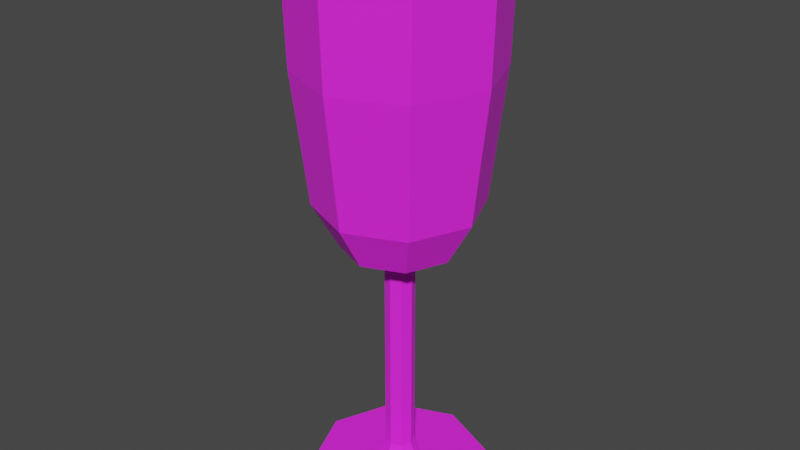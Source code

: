 # Source: wineglass.blend  (saved by Blender 3.1.7; exported with 4.5.12 LTS)
import bpy
from mathutils import Matrix  # noqa: F401  (used for matrix-valued properties, if any)

bpy.ops.wm.read_factory_settings(use_empty=True)
scene = bpy.context.scene
scene.name = 'Scene'

# ---- images (referenced by path relative to the original .blend; pixels are not part of the script)
import os
ASSET_DIR = os.environ.get("B2B_ASSET_DIR", "")  # directory of the original .blend (textures are referenced by path, not embedded)
HERE = os.path.dirname(os.path.abspath(__file__))  # packed textures are extracted next to this script under _unpacked/

def load_image(name, relpath, width, height, colorspace="sRGB"):
    """Load a texture the original file referenced (path relative to the .blend, or extracted next to this script)."""
    p = next((c for c in (os.path.join(HERE, relpath), os.path.join(ASSET_DIR, relpath)) if relpath and os.path.exists(c)), "")
    if p:
        img = bpy.data.images.load(p, check_existing=True)
        img.name = name
    else:  # same state as the original file: an image datablock whose file is absent (Cycles renders it pink)
        img = bpy.data.images.new(name, width, height)
        img.source = "FILE"
        img.filepath = "//" + (relpath or name)
    img.colorspace_settings.name = colorspace
    return img
img_base_color_texture_016 = load_image('base_color_texture.016', 'InteriorTexture_01.png', 1024, 1024, 'sRGB')

# ---- materials (node trees are filled in below, after node groups)
mat_interiorpack_15 = bpy.data.materials.new('InteriorPack_15')
mat_interiorpack_15.use_transparent_shadow = False
mat_interiorpack_15.diffuse_color = (1.0, 1.0, 1.0, 1.0)
mat_interiorpack_15.roughness = 0.8586
mat_interiorpack_15.specular_intensity = 1.0

# ---- material node trees
mat_interiorpack_15.use_nodes = True; mat_interiorpack_15.node_tree.nodes.clear()
_N = mat_interiorpack_15.node_tree.nodes; _L = mat_interiorpack_15.node_tree.links
n0 = _N.new('ShaderNodeBsdfPrincipled'); n0.name = 'Principled BSDF'; n0.location = (10, 300)
n0.distribution = 'GGX'
n0.subsurface_method = 'RANDOM_WALK_SKIN'
n0.inputs[2].default_value = 0.8586
n0.inputs[3].default_value = 1.45
n0.inputs[13].default_value = 1.0
n0.inputs[27].default_value = (0.0, 0.0, 0.0, 1.0)
n0.inputs[28].default_value = 1.0
n1 = _N.new('ShaderNodeOutputMaterial'); n1.name = 'Material Output'; n1.location = (300, 300)
n2 = _N.new('ShaderNodeNormalMap'); n2.name = 'Normal Map'; n2.location = (-300, -300)
n2.label = 'Normal/Map'
n3 = _N.new('ShaderNodeTexImage'); n3.name = 'Image Texture'; n3.location = (-300, 600)
n3.image = img_base_color_texture_016
_L.new(n0.outputs[0], n1.inputs[0])
_L.new(n2.outputs[0], n0.inputs[5])
_L.new(n3.outputs[0], n0.inputs[0])
n1.is_active_output = True

# ---- world
world_world = bpy.data.worlds.new('World'); scene.world = world_world
world_world.use_nodes = True; world_world.node_tree.nodes.clear()
_N = world_world.node_tree.nodes; _L = world_world.node_tree.links
n0 = _N.new('ShaderNodeOutputWorld'); n0.name = 'World Output'; n0.location = (300, 300)
n1 = _N.new('ShaderNodeBackground'); n1.name = 'Background'; n1.location = (10, 300)
n1.inputs[0].default_value = (0.05088, 0.05088, 0.05088, 1.0)
_L.new(n1.outputs[0], n0.inputs[0])
n0.is_active_output = True
world_world.color = (0.05088, 0.05088, 0.05088)
world_world.use_sun_shadow = False
world_world.sun_shadow_jitter_overblur = 0.0

# ---- meshes
me_mesh_574 = bpy.data.meshes.new('Mesh.574')
me_mesh_574.from_pydata([(0.0, 4.848e-07, -2.976), (4.798e-08, 0.494, -0.7719), (2.104, 3.428e-07, -2.104), (0.5458, 0.494, -0.5458), (2.976, -2.119e-14, 1.301e-07), (0.7719, 0.494, 2.19e-07), (2.104, -3.428e-07, 2.104), (0.5458, 0.494, 0.5458), (-2.601e-07, -4.848e-07, 2.976), (-4.655e-08, 0.494, 0.7719), (-2.104, -3.428e-07, 2.104), (-0.5458, 0.494, 0.5458), (-2.976, 5.781e-15, -3.548e-08), (-0.7719, 0.494, 1.843e-08), (-2.104, 3.428e-07, -2.104), (-0.5458, 0.494, -0.5458), (2.104, 0.494, -2.104), (0.0, 0.494, -2.976), (2.976, 0.494, 2.106e-07), (2.104, 0.494, 2.104), (-2.601e-07, 0.494, 2.976), (-2.104, 0.494, 2.104), (-2.976, 0.494, 4.5e-08), (-2.104, 0.494, -2.104), (0.3411, 7.975, -0.3411), (0.0, 7.975, -0.4824), (0.4824, 7.975, 1.389e-06), (0.3411, 7.975, 0.3411), (-5.907e-08, 7.975, 0.4824), (-0.3411, 7.975, 0.3411), (-0.4824, 7.975, 1.264e-06), (-0.3411, 7.975, -0.3411), (1.311, 8.697, -1.311), (2.164e-07, 8.697, -1.854), (1.854, 8.697, 1.747e-06), (1.311, 8.697, 1.311), (-1.056e-08, 8.697, 1.854), (-1.311, 8.697, 1.311), (-1.854, 8.697, 1.266e-06), (-1.311, 8.697, -1.311), (2.062, 18.71, -2.062), (4.707e-07, 18.71, -2.917), (2.917, 18.71, 3.56e-06), (2.062, 18.71, 2.062), (-1.384e-07, 18.71, 2.917), (-2.062, 18.71, 2.062), (-2.917, 18.71, 2.922e-06), (-2.062, 18.71, -2.062), (-1.907, 10.16, 1.907), (-2.697, 10.16, 1.453e-06), (1.907, 10.16, 1.907), (1.682e-08, 10.16, 2.697), (1.907, 10.16, -1.907), (2.697, 10.16, 2.153e-06), (-1.907, 10.16, -1.907), (3.471e-07, 10.16, -2.697), (-2.257, 14.43, 2.257), (2.257, 14.43, 2.257), (2.257, 14.43, -2.257), (4.074e-07, 14.43, -3.192), (-3.192, 14.43, 2.104e-06), (1.653e-08, 14.43, 3.192), (3.192, 14.43, 2.934e-06), (-2.257, 14.43, -2.257), (-5.907e-08, 1.293, 0.4824), (-0.3411, 1.293, 0.3411), (0.4824, 1.293, 3.005e-07), (0.3411, 1.293, 0.3411), (0.0, 1.293, -0.4824), (0.3411, 1.293, -0.3411), (-0.3411, 1.293, -0.3411), (-0.4824, 1.293, 1.752e-07), (2.341, 18.71, -2.341), (4.198e-07, 18.71, -3.311), (3.311, 18.71, 3.643e-06), (2.341, 18.71, 2.341), (1.429e-08, 18.71, 3.311), (-2.341, 18.71, 2.341), (-3.311, 18.71, 2.782e-06), (-2.341, 18.71, -2.341), (1.23, 9.181, -1.23), (2.91e-07, 9.181, -1.739), (1.739, 9.181, 1.77e-06), (1.23, 9.181, 1.23), (-7.217e-08, 9.181, 1.739), (-1.23, 9.181, 1.23), (-1.739, 9.181, 1.39e-06), (-1.23, 9.181, -1.23), (2.722, 13.94, 2.74e-06), (1.925, 13.94, 1.925), (4.432e-07, 13.94, -2.722), (1.925, 13.94, -1.925), (-1.925, 13.94, -1.925), (-1.925, 13.94, 1.925), (-2.722, 13.94, 2.145e-06), (-1.252e-07, 13.94, 2.722)], [], [(0, 17, 16, 2), (2, 16, 18, 4), (4, 18, 19, 6), (6, 19, 20, 8), (8, 20, 21, 10), (10, 21, 22, 12), (65, 64, 28, 29), (12, 22, 23, 14), (14, 23, 17, 0), (0, 2, 4, 6, 8, 10, 12, 14), (1, 3, 16, 17), (3, 5, 18, 16), (5, 7, 19, 18), (7, 9, 20, 19), (9, 11, 21, 20), (11, 13, 22, 21), (13, 15, 23, 22), (15, 1, 17, 23), (31, 30, 38, 39), (67, 66, 26, 27), (69, 68, 25, 24), (68, 70, 31, 25), (71, 65, 29, 30), (64, 67, 27, 28), (66, 69, 24, 26), (70, 71, 30, 31), (60, 56, 77, 78), (29, 28, 36, 37), (27, 26, 34, 35), (24, 25, 33, 32), (25, 31, 39, 33), (30, 29, 37, 38), (28, 27, 35, 36), (26, 24, 32, 34), (89, 88, 82, 83), (61, 57, 75, 76), (62, 58, 72, 74), (63, 60, 78, 79), (56, 61, 76, 77), (57, 62, 74, 75), (58, 59, 73, 72), (59, 63, 79, 73), (33, 39, 54, 55), (32, 33, 55, 52), (35, 34, 53, 50), (37, 36, 51, 48), (39, 38, 49, 54), (34, 32, 52, 53), (36, 35, 50, 51), (38, 37, 48, 49), (55, 54, 63, 59), (52, 55, 59, 58), (50, 53, 62, 57), (48, 51, 61, 56), (54, 49, 60, 63), (53, 52, 58, 62), (51, 50, 57, 61), (49, 48, 56, 60), (15, 13, 71, 70), (5, 3, 69, 66), (9, 7, 67, 64), (13, 11, 65, 71), (1, 15, 70, 68), (3, 1, 68, 69), (7, 5, 66, 67), (11, 9, 64, 65), (41, 40, 72, 73), (40, 42, 74, 72), (42, 43, 75, 74), (43, 44, 76, 75), (44, 45, 77, 76), (45, 46, 78, 77), (46, 47, 79, 78), (47, 41, 73, 79), (80, 81, 87, 86, 85, 84, 83, 82), (91, 90, 81, 80), (90, 92, 87, 81), (94, 93, 85, 86), (95, 89, 83, 84), (88, 91, 80, 82), (92, 94, 86, 87), (93, 95, 84, 85), (45, 44, 95, 93), (47, 46, 94, 92), (42, 40, 91, 88), (44, 43, 89, 95), (46, 45, 93, 94), (41, 47, 92, 90), (40, 41, 90, 91), (43, 42, 88, 89)])
me_mesh_574.polygons.foreach_set('use_smooth', [True] * 90)
_k = set([(0, 2), (0, 14), (0, 17), (1, 3), (1, 15), (1, 68), (2, 4), (2, 16), (3, 5), (3, 69), (4, 6), (4, 18), (5, 7), (5, 66), (6, 8), (6, 19), (7, 9), (7, 67), (8, 10), (8, 20), (9, 11), (9, 64), (10, 12), (10, 21), (11, 13), (11, 65), (12, 14), (12, 22), (13, 15), (13, 71), (14, 23), (15, 70), (16, 17), (16, 18), (17, 23), (18, 19), (19, 20), (20, 21), (21, 22), (22, 23), (24, 25), (24, 26), (24, 32), (24, 69), (25, 31), (25, 33), (25, 68), (26, 27), (26, 34), (26, 66), (27, 28), (27, 35), (27, 67), (28, 29), (28, 36), (28, 64), (29, 30), (29, 37), (29, 65), (30, 31), (30, 38), (30, 71), (31, 39), (31, 70), (32, 33), (32, 34), (32, 52), (33, 39), (33, 55), (34, 35), (34, 53), (35, 36), (35, 50), (36, 37), (36, 51), (37, 38), (37, 48), (38, 39), (38, 49), (39, 54), (40, 41), (40, 42), (40, 91), (41, 47), (41, 90), (42, 43), (42, 88), (43, 44), (43, 89), (44, 45), (44, 95), (45, 46), (45, 93), (46, 47), (46, 94), (47, 92), (48, 49), (48, 51), (48, 56), (49, 54), (49, 60), (50, 51), (50, 53), (50, 57), (51, 61), (52, 53), (52, 55), (52, 58), (53, 62), (54, 55), (54, 63), (55, 59), (56, 60), (56, 61), (56, 77), (57, 61), (57, 62), (57, 75), (58, 59), (58, 62), (58, 72), (59, 63), (59, 73), (60, 63), (60, 78), (61, 76), (62, 74), (63, 79), (64, 65), (64, 67), (65, 71), (66, 67), (66, 69), (68, 69), (68, 70), (70, 71), (72, 73), (72, 74), (73, 79), (74, 75), (75, 76), (76, 77), (77, 78), (78, 79), (80, 81), (80, 82), (80, 91), (81, 87), (81, 90), (82, 83), (82, 88), (83, 84), (83, 89), (84, 85), (84, 95), (85, 86), (85, 93), (86, 87), (86, 94), (87, 92), (88, 89), (88, 91), (89, 95), (90, 91), (90, 92), (92, 94), (93, 94), (93, 95)])
me_mesh_574.attributes.new('sharp_edge', 'BOOLEAN', 'EDGE').data.foreach_set('value', [ (min(e.vertices), max(e.vertices)) in _k for e in me_mesh_574.edges])
_uv = me_mesh_574.uv_layers.new(name='UVMap')
_uv.uv.foreach_set('vector', [0.9074, 0.8302, 0.9074, 0.831, 0.9108, 0.831, 0.9108, 0.8302, 0.9108, 0.8302, 0.9108, 0.831, 0.9122, 0.831, 0.9122, 0.8302, 0.9122, 0.8302, 0.9122, 0.831, 0.9108, 0.831, 0.9108, 0.8302, 0.9108, 0.8302, 0.9108, 0.831, 0.9074, 0.831, 0.9074, 0.8302, 0.9074, 0.8302, 0.9074, 0.831, 0.9041, 0.831, 0.9041, 0.8302, 0.9041, 0.8302, 0.9041, 0.831, 0.9027, 0.831, 0.9027, 0.8302, 0.9069, 0.8322, 0.9074, 0.8322, 0.9074, 0.843, 0.9069, 0.843, 0.9027, 0.8302, 0.9027, 0.831, 0.9041, 0.831, 0.9041, 0.8302, 0.9041, 0.8302, 0.9041, 0.831, 0.9074, 0.831, 0.9074, 0.8302, 0.9074, 0.8302, 0.9108, 0.8302, 0.9122, 0.8302, 0.9108, 0.8302, 0.9074, 0.8302, 0.9041, 0.8302, 0.9027, 0.8302, 0.9041, 0.8302, 0.9074, 0.831, 0.9083, 0.831, 0.9108, 0.831, 0.9074, 0.831, 0.9083, 0.831, 0.9087, 0.831, 0.9122, 0.831, 0.9108, 0.831, 0.9087, 0.831, 0.9083, 0.831, 0.9108, 0.831, 0.9122, 0.831, 0.9083, 0.831, 0.9074, 0.831, 0.9074, 0.831, 0.9108, 0.831, 0.9074, 0.831, 0.9066, 0.831, 0.9041, 0.831, 0.9074, 0.831, 0.9066, 0.831, 0.9062, 0.831, 0.9027, 0.831, 0.9041, 0.831, 0.9062, 0.831, 0.9066, 0.831, 0.9041, 0.831, 0.9027, 0.831, 0.9066, 0.831, 0.9074, 0.831, 0.9074, 0.831, 0.9041, 0.831, 0.9069, 0.843, 0.9067, 0.843, 0.9045, 0.8441, 0.9053, 0.8441, 0.908, 0.8322, 0.9082, 0.8322, 0.9082, 0.843, 0.908, 0.843, 0.908, 0.8322, 0.9074, 0.8322, 0.9074, 0.843, 0.908, 0.843, 0.9074, 0.8322, 0.9069, 0.8322, 0.9069, 0.843, 0.9074, 0.843, 0.9067, 0.8322, 0.9069, 0.8322, 0.9069, 0.843, 0.9067, 0.843, 0.9074, 0.8322, 0.908, 0.8322, 0.908, 0.843, 0.9074, 0.843, 0.9082, 0.8322, 0.908, 0.8322, 0.908, 0.843, 0.9082, 0.843, 0.9069, 0.8322, 0.9067, 0.8322, 0.9067, 0.843, 0.9069, 0.843, 0.9023, 0.8534, 0.9038, 0.8534, 0.9037, 0.8602, 0.9021, 0.8602, 0.9069, 0.843, 0.9074, 0.843, 0.9074, 0.8441, 0.9053, 0.8441, 0.908, 0.843, 0.9082, 0.843, 0.9104, 0.8441, 0.9095, 0.8441, 0.908, 0.843, 0.9074, 0.843, 0.9074, 0.8441, 0.9095, 0.8441, 0.9074, 0.843, 0.9069, 0.843, 0.9053, 0.8441, 0.9074, 0.8441, 0.9067, 0.843, 0.9069, 0.843, 0.9053, 0.8441, 0.9045, 0.8441, 0.9074, 0.843, 0.908, 0.843, 0.9095, 0.8441, 0.9074, 0.8441, 0.9082, 0.843, 0.908, 0.843, 0.9095, 0.8441, 0.9104, 0.8441, 0.9105, 0.8526, 0.9118, 0.8526, 0.9102, 0.8449, 0.9094, 0.8449, 0.9074, 0.8534, 0.9111, 0.8534, 0.9112, 0.8602, 0.9074, 0.8602, 0.9126, 0.8534, 0.9111, 0.8534, 0.9112, 0.8602, 0.9128, 0.8602, 0.9038, 0.8534, 0.9023, 0.8534, 0.9021, 0.8602, 0.9037, 0.8602, 0.9038, 0.8534, 0.9074, 0.8534, 0.9074, 0.8602, 0.9037, 0.8602, 0.9111, 0.8534, 0.9126, 0.8534, 0.9128, 0.8602, 0.9112, 0.8602, 0.9111, 0.8534, 0.9074, 0.8534, 0.9074, 0.8602, 0.9112, 0.8602, 0.9074, 0.8534, 0.9038, 0.8534, 0.9037, 0.8602, 0.9074, 0.8602, 0.9074, 0.8441, 0.9053, 0.8441, 0.9044, 0.8465, 0.9074, 0.8465, 0.9095, 0.8441, 0.9074, 0.8441, 0.9074, 0.8465, 0.9105, 0.8465, 0.9095, 0.8441, 0.9104, 0.8441, 0.9118, 0.8465, 0.9105, 0.8465, 0.9053, 0.8441, 0.9074, 0.8441, 0.9074, 0.8465, 0.9044, 0.8465, 0.9053, 0.8441, 0.9045, 0.8441, 0.9031, 0.8465, 0.9044, 0.8465, 0.9104, 0.8441, 0.9095, 0.8441, 0.9105, 0.8465, 0.9118, 0.8465, 0.9074, 0.8441, 0.9095, 0.8441, 0.9105, 0.8465, 0.9074, 0.8465, 0.9045, 0.8441, 0.9053, 0.8441, 0.9044, 0.8465, 0.9031, 0.8465, 0.9074, 0.8465, 0.9044, 0.8465, 0.9038, 0.8534, 0.9074, 0.8534, 0.9105, 0.8465, 0.9074, 0.8465, 0.9074, 0.8534, 0.9111, 0.8534, 0.9105, 0.8465, 0.9118, 0.8465, 0.9126, 0.8534, 0.9111, 0.8534, 0.9044, 0.8465, 0.9074, 0.8465, 0.9074, 0.8534, 0.9038, 0.8534, 0.9044, 0.8465, 0.9031, 0.8465, 0.9023, 0.8534, 0.9038, 0.8534, 0.9118, 0.8465, 0.9105, 0.8465, 0.9111, 0.8534, 0.9126, 0.8534, 0.9074, 0.8465, 0.9105, 0.8465, 0.9111, 0.8534, 0.9074, 0.8534, 0.9031, 0.8465, 0.9044, 0.8465, 0.9038, 0.8534, 0.9023, 0.8534, 0.9066, 0.831, 0.9062, 0.831, 0.9067, 0.8322, 0.9069, 0.8322, 0.9087, 0.831, 0.9083, 0.831, 0.908, 0.8322, 0.9082, 0.8322, 0.9074, 0.831, 0.9083, 0.831, 0.908, 0.8322, 0.9074, 0.8322, 0.9062, 0.831, 0.9066, 0.831, 0.9069, 0.8322, 0.9067, 0.8322, 0.9074, 0.831, 0.9066, 0.831, 0.9069, 0.8322, 0.9074, 0.8322, 0.9083, 0.831, 0.9074, 0.831, 0.9074, 0.8322, 0.908, 0.8322, 0.9083, 0.831, 0.9087, 0.831, 0.9082, 0.8322, 0.908, 0.8322, 0.9066, 0.831, 0.9074, 0.831, 0.9074, 0.8322, 0.9069, 0.8322, 0.9074, 0.8602, 0.9108, 0.8602, 0.9112, 0.8602, 0.9074, 0.8602, 0.9108, 0.8602, 0.9121, 0.8602, 0.9128, 0.8602, 0.9112, 0.8602, 0.9121, 0.8602, 0.9108, 0.8602, 0.9112, 0.8602, 0.9128, 0.8602, 0.9108, 0.8602, 0.9074, 0.8602, 0.9074, 0.8602, 0.9112, 0.8602, 0.9074, 0.8602, 0.9041, 0.8602, 0.9037, 0.8602, 0.9074, 0.8602, 0.9041, 0.8602, 0.9028, 0.8602, 0.9021, 0.8602, 0.9037, 0.8602, 0.9028, 0.8602, 0.9041, 0.8602, 0.9037, 0.8602, 0.9021, 0.8602, 0.9041, 0.8602, 0.9074, 0.8602, 0.9074, 0.8602, 0.9037, 0.8602, 0.9094, 0.8449, 0.9074, 0.8449, 0.9055, 0.8449, 0.9046, 0.8449, 0.9055, 0.8449, 0.9074, 0.8449, 0.9094, 0.8449, 0.9102, 0.8449, 0.9105, 0.8526, 0.9074, 0.8526, 0.9074, 0.8449, 0.9094, 0.8449, 0.9074, 0.8526, 0.9043, 0.8526, 0.9055, 0.8449, 0.9074, 0.8449, 0.9031, 0.8526, 0.9043, 0.8526, 0.9055, 0.8449, 0.9046, 0.8449, 0.9074, 0.8526, 0.9105, 0.8526, 0.9094, 0.8449, 0.9074, 0.8449, 0.9118, 0.8526, 0.9105, 0.8526, 0.9094, 0.8449, 0.9102, 0.8449, 0.9043, 0.8526, 0.9031, 0.8526, 0.9046, 0.8449, 0.9055, 0.8449, 0.9043, 0.8526, 0.9074, 0.8526, 0.9074, 0.8449, 0.9055, 0.8449, 0.9041, 0.8602, 0.9074, 0.8602, 0.9074, 0.8526, 0.9043, 0.8526, 0.9041, 0.8602, 0.9028, 0.8602, 0.9031, 0.8526, 0.9043, 0.8526, 0.9121, 0.8602, 0.9108, 0.8602, 0.9105, 0.8526, 0.9118, 0.8526, 0.9074, 0.8602, 0.9108, 0.8602, 0.9105, 0.8526, 0.9074, 0.8526, 0.9028, 0.8602, 0.9041, 0.8602, 0.9043, 0.8526, 0.9031, 0.8526, 0.9074, 0.8602, 0.9041, 0.8602, 0.9043, 0.8526, 0.9074, 0.8526, 0.9108, 0.8602, 0.9074, 0.8602, 0.9074, 0.8526, 0.9105, 0.8526, 0.9108, 0.8602, 0.9121, 0.8602, 0.9118, 0.8526, 0.9105, 0.8526])
_uv.active_render = True
_uv = me_mesh_574.uv_layers.new(name='LightMap')
_uv.uv.foreach_set('vector', [0.6903, 0.7323, 0.6753, 0.7323, 0.6753, 0.6683, 0.6903, 0.6683, 0.722, 0.6683, 0.737, 0.6683, 0.737, 0.7323, 0.722, 0.7323, 0.722, 0.7323, 0.737, 0.7323, 0.737, 0.7963, 0.722, 0.7963, 0.7687, 0.6683, 0.7837, 0.6683, 0.7837, 0.7323, 0.7687, 0.7323, 0.7687, 0.7323, 0.7837, 0.7323, 0.7837, 0.7963, 0.7687, 0.7963, 0.8153, 0.6536, 0.8304, 0.6536, 0.8304, 0.7176, 0.8153, 0.7176, 0.4088, 0.3736, 0.4192, 0.3736, 0.4192, 0.5768, 0.4088, 0.5768, 0.8153, 0.7176, 0.8304, 0.7176, 0.8304, 0.7816, 0.8153, 0.7816, 0.6903, 0.7963, 0.6753, 0.7963, 0.6753, 0.7323, 0.6903, 0.7323, 0.3384, 0.6062, 0.4024, 0.6327, 0.4289, 0.6967, 0.4024, 0.7607, 0.3384, 0.7872, 0.2744, 0.7607, 0.2479, 0.6967, 0.2744, 0.6327, 0.5521, 0.7823, 0.5687, 0.7754, 0.6161, 0.8228, 0.5521, 0.8493, 0.5687, 0.7754, 0.5755, 0.7588, 0.6426, 0.7588, 0.6161, 0.8228, 0.5755, 0.7588, 0.5687, 0.7422, 0.6161, 0.6948, 0.6426, 0.7588, 0.5687, 0.7422, 0.5521, 0.7353, 0.5521, 0.6683, 0.6161, 0.6948, 0.5521, 0.7353, 0.5355, 0.7422, 0.4881, 0.6948, 0.5521, 0.6683, 0.5355, 0.7422, 0.5286, 0.7588, 0.4616, 0.7588, 0.4881, 0.6948, 0.5286, 0.7588, 0.5355, 0.7754, 0.4881, 0.8228, 0.4616, 0.7588, 0.5355, 0.7754, 0.5521, 0.7823, 0.5521, 0.8493, 0.4881, 0.8228, 0.8395, 0.8925, 0.8499, 0.8968, 0.8499, 0.9385, 0.81, 0.9219, 0.3442, 0.3736, 0.3546, 0.3736, 0.3546, 0.5768, 0.3442, 0.5768, 0.3004, 0.5525, 0.29, 0.5525, 0.29, 0.3493, 0.3004, 0.3493, 0.29, 0.5525, 0.2796, 0.5525, 0.2796, 0.3493, 0.29, 0.3493, 0.2254, 0.3736, 0.2358, 0.3736, 0.2358, 0.5768, 0.2254, 0.5768, 0.4192, 0.3736, 0.4295, 0.3736, 0.4295, 0.5768, 0.4192, 0.5768, 0.3546, 0.3736, 0.3649, 0.3736, 0.3649, 0.5768, 0.3546, 0.5768, 0.215, 0.3736, 0.2254, 0.3736, 0.2254, 0.5768, 0.215, 0.5768, 0.08547, 0.19, 0.1541, 0.19, 0.1567, 0.3199, 0.08547, 0.3199, 0.8602, 0.8925, 0.8645, 0.8821, 0.9062, 0.8821, 0.8897, 0.9219, 0.8602, 0.8717, 0.8499, 0.8674, 0.8499, 0.8257, 0.8897, 0.8422, 0.8395, 0.8717, 0.8352, 0.8821, 0.7935, 0.8821, 0.81, 0.8422, 0.8352, 0.8821, 0.8395, 0.8925, 0.81, 0.9219, 0.7935, 0.8821, 0.8499, 0.8968, 0.8602, 0.8925, 0.8897, 0.9219, 0.8499, 0.9385, 0.8645, 0.8821, 0.8602, 0.8717, 0.8897, 0.8422, 0.9062, 0.8821, 0.8499, 0.8674, 0.8395, 0.8717, 0.81, 0.8422, 0.8499, 0.8257, 0.8324, 0.1603, 0.7739, 0.1603, 0.7739, 0.0155, 0.8113, 0.0155, 0.2598, 0.19, 0.3285, 0.19, 0.331, 0.3199, 0.2598, 0.3199, 0.434, 0.19, 0.5026, 0.19, 0.5052, 0.3199, 0.434, 0.3199, 0.01684, 0.19, 0.08547, 0.19, 0.08547, 0.3199, 0.01427, 0.3199, 0.1912, 0.19, 0.2598, 0.19, 0.2598, 0.3199, 0.1886, 0.3199, 0.3654, 0.19, 0.434, 0.19, 0.434, 0.3199, 0.3628, 0.3199, 0.6768, 0.1454, 0.6082, 0.1454, 0.6082, 0.0155, 0.6794, 0.0155, 0.6082, 0.1454, 0.5396, 0.1454, 0.537, 0.0155, 0.6082, 0.0155, 0.6082, 0.3199, 0.5684, 0.3199, 0.5502, 0.2752, 0.6082, 0.2752, 0.6481, 0.3199, 0.6082, 0.3199, 0.6082, 0.2752, 0.6662, 0.2752, 0.3942, 0.0155, 0.434, 0.0155, 0.434, 0.06012, 0.376, 0.06012, 0.22, 0.0155, 0.2598, 0.0155, 0.2598, 0.06012, 0.2018, 0.06012, 0.04561, 0.0155, 0.08547, 0.0155, 0.08547, 0.06012, 0.02747, 0.06012, 0.434, 0.0155, 0.4739, 0.0155, 0.492, 0.06012, 0.434, 0.06012, 0.2598, 0.0155, 0.2997, 0.0155, 0.3178, 0.06012, 0.2598, 0.06012, 0.08547, 0.0155, 0.1253, 0.0155, 0.1435, 0.06012, 0.08547, 0.06012, 0.6082, 0.2752, 0.5502, 0.2752, 0.5396, 0.1454, 0.6082, 0.1454, 0.6662, 0.2752, 0.6082, 0.2752, 0.6082, 0.1454, 0.6768, 0.1454, 0.376, 0.06012, 0.434, 0.06012, 0.434, 0.19, 0.3654, 0.19, 0.2018, 0.06012, 0.2598, 0.06012, 0.2598, 0.19, 0.1912, 0.19, 0.02747, 0.06012, 0.08547, 0.06012, 0.08547, 0.19, 0.01684, 0.19, 0.434, 0.06012, 0.492, 0.06012, 0.5026, 0.19, 0.434, 0.19, 0.2598, 0.06012, 0.3178, 0.06012, 0.3285, 0.19, 0.2598, 0.19, 0.08547, 0.06012, 0.1435, 0.06012, 0.1541, 0.19, 0.08547, 0.19, 0.2088, 0.3493, 0.2254, 0.3493, 0.2254, 0.3736, 0.215, 0.3736, 0.3546, 0.3493, 0.3712, 0.3493, 0.3649, 0.3736, 0.3546, 0.3736, 0.4192, 0.3493, 0.4358, 0.3493, 0.4295, 0.3736, 0.4192, 0.3736, 0.2254, 0.3493, 0.242, 0.3493, 0.2358, 0.3736, 0.2254, 0.3736, 0.29, 0.5768, 0.2734, 0.5768, 0.2796, 0.5525, 0.29, 0.5525, 0.3066, 0.5768, 0.29, 0.5768, 0.29, 0.5525, 0.3004, 0.5525, 0.338, 0.3493, 0.3546, 0.3493, 0.3546, 0.3736, 0.3442, 0.3736, 0.4026, 0.3493, 0.4192, 0.3493, 0.4192, 0.3736, 0.4088, 0.3736, 0.115, 0.7956, 0.1777, 0.7696, 0.1862, 0.7781, 0.115, 0.8076, 0.1777, 0.7696, 0.2037, 0.7069, 0.2156, 0.7069, 0.1862, 0.7781, 0.2037, 0.7069, 0.1777, 0.6442, 0.1862, 0.6357, 0.2156, 0.7069, 0.1777, 0.6442, 0.115, 0.6182, 0.115, 0.6062, 0.1862, 0.6357, 0.115, 0.6182, 0.05225, 0.6442, 0.04376, 0.6357, 0.115, 0.6062, 0.05225, 0.6442, 0.02627, 0.7069, 0.01427, 0.7069, 0.04376, 0.6357, 0.02627, 0.7069, 0.05225, 0.7696, 0.04376, 0.7781, 0.01427, 0.7069, 0.05225, 0.7696, 0.115, 0.7956, 0.115, 0.8076, 0.04376, 0.7781, 0.7466, 0.969, 0.7092, 0.9845, 0.6718, 0.969, 0.6563, 0.9316, 0.6718, 0.8942, 0.7092, 0.8787, 0.7466, 0.8942, 0.7621, 0.9316, 0.9021, 0.4794, 0.8435, 0.4794, 0.8435, 0.3346, 0.8809, 0.3346, 0.8435, 0.4794, 0.785, 0.4794, 0.8061, 0.3346, 0.8435, 0.3346, 0.6867, 0.4941, 0.6282, 0.4941, 0.6493, 0.3493, 0.6867, 0.3493, 0.5299, 0.4941, 0.5884, 0.4941, 0.5673, 0.6389, 0.5299, 0.6389, 0.7739, 0.1603, 0.7154, 0.1603, 0.7365, 0.0155, 0.7739, 0.0155, 0.7452, 0.4941, 0.6867, 0.4941, 0.6867, 0.3493, 0.7241, 0.3493, 0.4713, 0.4941, 0.5299, 0.4941, 0.5299, 0.6389, 0.4925, 0.6389, 0.4672, 0.3493, 0.5299, 0.3493, 0.5299, 0.4941, 0.4713, 0.4941, 0.7494, 0.6389, 0.6867, 0.6389, 0.6867, 0.4941, 0.7452, 0.4941, 0.7739, 0.3051, 0.7112, 0.3051, 0.7154, 0.1603, 0.7739, 0.1603, 0.5299, 0.3493, 0.5926, 0.3493, 0.5884, 0.4941, 0.5299, 0.4941, 0.6867, 0.6389, 0.624, 0.6389, 0.6282, 0.4941, 0.6867, 0.4941, 0.8435, 0.6242, 0.7808, 0.6242, 0.785, 0.4794, 0.8435, 0.4794, 0.9062, 0.6242, 0.8435, 0.6242, 0.8435, 0.4794, 0.9021, 0.4794, 0.8366, 0.3051, 0.7739, 0.3051, 0.7739, 0.1603, 0.8324, 0.1603])
me_mesh_574.materials.append(mat_interiorpack_15)
me_mesh_574.use_remesh_fix_poles = True
me_mesh_574.use_remesh_preserve_attributes = False
me_mesh_574.update()
me_mesh_574.normals_split_custom_set([tuple(v) for v in zip(*[iter([0.3827, 0.0, -0.9239, 0.3827, 0.0, -0.9239, 0.3827, 0.0, -0.9239, 0.3827, 0.0, -0.9239, 0.9239, 2.129e-07, -0.3827, 0.9239, 2.129e-07, -0.3827, 0.9239, 2.129e-07, -0.3827, 0.9239, 2.129e-07, -0.3827, 0.9239, -4.238e-07, 0.3827, 0.9239, -4.238e-07, 0.3827, 0.9239, -4.238e-07, 0.3827, 0.9239, -4.238e-07, 0.3827, 0.3827, 0.0, 0.9239, 0.3827, 0.0, 0.9239, 0.3827, 0.0, 0.9239, 0.3827, 0.0, 0.9239, -0.3827, 0.0, 0.9239, -0.3827, 0.0, 0.9239, -0.3827, 0.0, 0.9239, -0.3827, 0.0, 0.9239, -0.9239, -2.129e-07, 0.3827, -0.9239, -2.129e-07, 0.3827, -0.9239, -2.129e-07, 0.3827, -0.9239, -2.129e-07, 0.3827, -0.3827, -1.48e-07, 0.9239, -0.3827, -1.48e-07, 0.9239, -0.3827, -1.48e-07, 0.9239, -0.3827, -1.48e-07, 0.9239, -0.9239, 4.238e-07, -0.3827, -0.9239, 4.238e-07, -0.3827, -0.9239, 4.238e-07, -0.3827, -0.9239, 4.238e-07, -0.3827, -0.3827, 0.0, -0.9239, -0.3827, 0.0, -0.9239, -0.3827, 0.0, -0.9239, -0.3827, 0.0, -0.9239, 2.27e-15, -1.0, -1.629e-07, 2.27e-15, -1.0, -1.629e-07, 2.27e-15, -1.0, -1.629e-07, 2.27e-15, -1.0, -1.629e-07, 2.27e-15, -1.0, -1.629e-07, 2.27e-15, -1.0, -1.629e-07, 2.27e-15, -1.0, -1.629e-07, 2.27e-15, -1.0, -1.629e-07, 1.176e-14, 1.0, 1.429e-07, 7.777e-09, 1.0, 1.735e-07, 7.777e-09, 1.0, 1.735e-07, 1.206e-14, 1.0, 1.429e-07, 7.777e-09, 1.0, 1.735e-07, -1.515e-14, 1.0, 1.582e-07, -1.494e-14, 1.0, 1.582e-07, 7.777e-09, 1.0, 1.735e-07, -1.515e-14, 1.0, 1.582e-07, -7.777e-09, 1.0, 1.48e-07, -7.777e-09, 1.0, 1.48e-07, -1.494e-14, 1.0, 1.582e-07, -7.777e-09, 1.0, 1.48e-07, -8.142e-15, 1.0, 1.633e-07, -3.77e-15, 1.0, 1.633e-07, -7.777e-09, 1.0, 1.48e-07, -8.142e-15, 1.0, 1.633e-07, 7.777e-09, 1.0, 1.378e-07, 7.777e-09, 1.0, 1.378e-07, -3.77e-15, 1.0, 1.633e-07, 7.777e-09, 1.0, 1.378e-07, -1.979e-14, 1.0, 1.48e-07, -1.951e-14, 1.0, 1.48e-07, 7.777e-09, 1.0, 1.378e-07, -1.979e-14, 1.0, 1.48e-07, -7.777e-09, 1.0, 1.531e-07, -7.777e-09, 1.0, 1.531e-07, -1.951e-14, 1.0, 1.48e-07, -7.777e-09, 1.0, 1.531e-07, 1.176e-14, 1.0, 1.429e-07, 1.206e-14, 1.0, 1.429e-07, -7.777e-09, 1.0, 1.531e-07, -0.4573, -0.8689, -0.1894, -0.4573, -0.8689, -0.1894, -0.4573, -0.8689, -0.1894, -0.4573, -0.8689, -0.1894, 0.9239, -6.04e-08, 0.3827, 0.9239, -6.04e-08, 0.3827, 0.9239, -6.04e-08, 0.3827, 0.9239, -6.04e-08, 0.3827, 0.3827, 1.502e-07, -0.9239, 0.3827, 1.502e-07, -0.9239, 0.3827, 1.502e-07, -0.9239, 0.3827, 1.502e-07, -0.9239, -0.3827, 1.48e-07, -0.9239, -0.3827, 1.48e-07, -0.9239, -0.3827, 1.48e-07, -0.9239, -0.3827, 1.48e-07, -0.9239, -0.9239, -6.04e-08, 0.3827, -0.9239, -6.04e-08, 0.3827, -0.9239, -6.04e-08, 0.3827, -0.9239, -6.04e-08, 0.3827, 0.3827, -1.51e-07, 0.9239, 0.3827, -1.51e-07, 0.9239, 0.3827, -1.51e-07, 0.9239, 0.3827, -1.51e-07, 0.9239, 0.9239, 6.04e-08, -0.3827, 0.9239, 6.04e-08, -0.3827, 0.9239, 6.04e-08, -0.3827, 0.9239, 6.04e-08, -0.3827, -0.9239, 6.04e-08, -0.3827, -0.9239, 6.04e-08, -0.3827, -0.9239, 6.04e-08, -0.3827, -0.9239, 6.04e-08, -0.3827, -0.9236, -0.02586, 0.3826, -0.9236, -0.02586, 0.3826, -0.9236, -0.02586, 0.3826, -0.9236, -0.02586, 0.3826, -0.1894, -0.8689, 0.4573, -0.1894, -0.8689, 0.4573, -0.1894, -0.8689, 0.4573, -0.1894, -0.8689, 0.4573, 0.4573, -0.8689, 0.1894, 0.4573, -0.8689, 0.1894, 0.4573, -0.8689, 0.1894, 0.4573, -0.8689, 0.1894, 0.1894, -0.8689, -0.4573, 0.1894, -0.8689, -0.4573, 0.1894, -0.8689, -0.4573, 0.1894, -0.8689, -0.4573, -0.1894, -0.8689, -0.4573, -0.1894, -0.8689, -0.4573, -0.1894, -0.8689, -0.4573, -0.1894, -0.8689, -0.4573, -0.4573, -0.8689, 0.1894, -0.4573, -0.8689, 0.1894, -0.4573, -0.8689, 0.1894, -0.4573, -0.8689, 0.1894, 0.1894, -0.8689, 0.4573, 0.1894, -0.8689, 0.4573, 0.1894, -0.8689, 0.4573, 0.1894, -0.8689, 0.4573, 0.4573, -0.8689, -0.1894, 0.4573, -0.8689, -0.1894, 0.4573, -0.8689, -0.1894, 0.4573, -0.8689, -0.1894, -0.9075, 0.1873, -0.3759, -0.9075, 0.1873, -0.3759, -0.9075, 0.1873, -0.3759, -0.9075, 0.1873, -0.3759, 0.3826, -0.02586, 0.9236, 0.3826, -0.02586, 0.9236, 0.3826, -0.02586, 0.9236, 0.3826, -0.02586, 0.9236, 0.9236, -0.02586, -0.3826, 0.9236, -0.02586, -0.3826, 0.9236, -0.02586, -0.3826, 0.9236, -0.02586, -0.3826, -0.9236, -0.02586, -0.3826, -0.9236, -0.02586, -0.3826, -0.9236, -0.02586, -0.3826, -0.9236, -0.02586, -0.3826, -0.3826, -0.02586, 0.9236, -0.3826, -0.02586, 0.9236, -0.3826, -0.02586, 0.9236, -0.3826, -0.02586, 0.9236, 0.9236, -0.02586, 0.3826, 0.9236, -0.02586, 0.3826, 0.9236, -0.02586, 0.3826, 0.9236, -0.02586, 0.3826, 0.3826, -0.02586, -0.9236, 0.3826, -0.02586, -0.9236, 0.3826, -0.02586, -0.9236, 0.3826, -0.02586, -0.9236, -0.3826, -0.02586, -0.9236, -0.3826, -0.02586, -0.9236, -0.3826, -0.02586, -0.9236, -0.3826, -0.02586, -0.9236, -0.338, -0.4692, -0.8159, -0.338, -0.4692, -0.8159, -0.338, -0.4692, -0.8159, -0.338, -0.4692, -0.8159, 0.338, -0.4692, -0.8159, 0.338, -0.4692, -0.8159, 0.338, -0.4692, -0.8159, 0.338, -0.4692, -0.8159, 0.8159, -0.4692, 0.338, 0.8159, -0.4692, 0.338, 0.8159, -0.4692, 0.338, 0.8159, -0.4692, 0.338, -0.338, -0.4692, 0.8159, -0.338, -0.4692, 0.8159, -0.338, -0.4692, 0.8159, -0.338, -0.4692, 0.8159, -0.8159, -0.4692, -0.338, -0.8159, -0.4692, -0.338, -0.8159, -0.4692, -0.338, -0.8159, -0.4692, -0.338, 0.8159, -0.4692, -0.338, 0.8159, -0.4692, -0.338, 0.8159, -0.4692, -0.338, 0.8159, -0.4692, -0.338, 0.338, -0.4692, 0.8159, 0.338, -0.4692, 0.8159, 0.338, -0.4692, 0.8159, 0.338, -0.4692, 0.8159, -0.8159, -0.4692, 0.3379, -0.8159, -0.4692, 0.3379, -0.8159, -0.4692, 0.3379, -0.8159, -0.4692, 0.3379, -0.3805, -0.1063, -0.9186, -0.3805, -0.1063, -0.9186, -0.3805, -0.1063, -0.9186, -0.3805, -0.1063, -0.9186, 0.3805, -0.1063, -0.9186, 0.3805, -0.1063, -0.9186, 0.3805, -0.1063, -0.9186, 0.3805, -0.1063, -0.9186, 0.9186, -0.1063, 0.3805, 0.9186, -0.1063, 0.3805, 0.9186, -0.1063, 0.3805, 0.9186, -0.1063, 0.3805, -0.3805, -0.1063, 0.9186, -0.3805, -0.1063, 0.9186, -0.3805, -0.1063, 0.9186, -0.3805, -0.1063, 0.9186, -0.9186, -0.1063, -0.3805, -0.9186, -0.1063, -0.3805, -0.9186, -0.1063, -0.3805, -0.9186, -0.1063, -0.3805, 0.9186, -0.1063, -0.3805, 0.9186, -0.1063, -0.3805, 0.9186, -0.1063, -0.3805, 0.9186, -0.1063, -0.3805, 0.3805, -0.1063, 0.9186, 0.3805, -0.1063, 0.9186, 0.3805, -0.1063, 0.9186, 0.3805, -0.1063, 0.9186, -0.9186, -0.1063, 0.3805, -0.9186, -0.1063, 0.3805, -0.9186, -0.1063, 0.3805, -0.9186, -0.1063, 0.3805, -0.8761, 0.3174, -0.3629, -0.8761, 0.3174, -0.3629, -0.8761, 0.3174, -0.3629, -0.8761, 0.3174, -0.3629, 0.8761, 0.3174, -0.3629, 0.8761, 0.3174, -0.3629, 0.8761, 0.3174, -0.3629, 0.8761, 0.3174, -0.3629, 0.3629, 0.3174, 0.8761, 0.3629, 0.3174, 0.8761, 0.3629, 0.3174, 0.8761, 0.3629, 0.3174, 0.8761, -0.8761, 0.3174, 0.3629, -0.8761, 0.3174, 0.3629, -0.8761, 0.3174, 0.3629, -0.8761, 0.3174, 0.3629, -0.3629, 0.3174, -0.8761, -0.3629, 0.3174, -0.8761, -0.3629, 0.3174, -0.8761, -0.3629, 0.3174, -0.8761, 0.3629, 0.3174, -0.8761, 0.3629, 0.3174, -0.8761, 0.3629, 0.3174, -0.8761, 0.3629, 0.3174, -0.8761, 0.8761, 0.3174, 0.3629, 0.8761, 0.3174, 0.3629, 0.8761, 0.3174, 0.3629, 0.8761, 0.3174, 0.3629, -0.3629, 0.3174, 0.8761, -0.3629, 0.3174, 0.8761, -0.3629, 0.3174, 0.8761, -0.3629, 0.3174, 0.8761, 0.0, 1.0, -2.196e-06, 0.0, 1.0, -2.196e-06, 0.0, 1.0, -2.196e-06, 0.0, 1.0, -2.196e-06, 0.0, 1.0, -2.196e-06, 0.0, 1.0, 0.0, 0.0, 1.0, 0.0, 0.0, 1.0, -2.196e-06, 0.0, 1.0, 0.0, 0.0, 1.0, 0.0, 0.0, 1.0, 0.0, 0.0, 1.0, 0.0, 0.0, 1.0, 0.0, 0.0, 1.0, 0.0, 0.0, 1.0, 0.0, 0.0, 1.0, 0.0, 0.0, 1.0, 0.0, 0.0, 1.0, 0.0, 0.0, 1.0, 0.0, 0.0, 1.0, 0.0, 0.0, 1.0, 0.0, 0.0, 1.0, 1.098e-06, 0.0, 1.0, 1.098e-06, 0.0, 1.0, 0.0, 0.0, 1.0, 1.098e-06, 0.0, 1.0, 1.098e-06, 0.0, 1.0, 1.098e-06, 0.0, 1.0, 1.098e-06, 0.0, 1.0, 1.098e-06, 0.0, 1.0, -2.196e-06, 0.0, 1.0, -2.196e-06, 0.0, 1.0, 1.098e-06, 0.0, 1.0, 5.574e-08, 0.0, 1.0, 5.574e-08, 0.0, 1.0, 5.574e-08, 0.0, 1.0, 5.574e-08, 0.0, 1.0, 5.574e-08, 0.0, 1.0, 5.574e-08, 0.0, 1.0, 5.574e-08, 0.0, 1.0, 5.574e-08, -0.3759, 0.1873, 0.9075, -0.3759, 0.1873, 0.9075, -0.3759, 0.1873, 0.9075, -0.3759, 0.1873, 0.9075, 0.3759, 0.1873, 0.9075, 0.3759, 0.1873, 0.9075, 0.3759, 0.1873, 0.9075, 0.3759, 0.1873, 0.9075, 0.9075, 0.1873, -0.3759, 0.9075, 0.1873, -0.3759, 0.9075, 0.1873, -0.3759, 0.9075, 0.1873, -0.3759, -0.3759, 0.1873, -0.9075, -0.3759, 0.1873, -0.9075, -0.3759, 0.1873, -0.9075, -0.3759, 0.1873, -0.9075, -0.9075, 0.1873, 0.3759, -0.9075, 0.1873, 0.3759, -0.9075, 0.1873, 0.3759, -0.9075, 0.1873, 0.3759, 0.9075, 0.1873, 0.3759, 0.9075, 0.1873, 0.3759, 0.9075, 0.1873, 0.3759, 0.9075, 0.1873, 0.3759, 0.3759, 0.1873, -0.9075, 0.3759, 0.1873, -0.9075, 0.3759, 0.1873, -0.9075, 0.3759, 0.1873, -0.9075, 0.3824, 0.03776, -0.9232, 0.3824, 0.03776, -0.9232, 0.3824, 0.03776, -0.9232, 0.3824, 0.03776, -0.9232, 0.9232, 0.03776, 0.3824, 0.9232, 0.03776, 0.3824, 0.9232, 0.03776, 0.3824, 0.9232, 0.03776, 0.3824, -0.9232, 0.03776, 0.3824, -0.9232, 0.03776, 0.3824, -0.9232, 0.03776, 0.3824, -0.9232, 0.03776, 0.3824, -0.3824, 0.03776, -0.9232, -0.3824, 0.03776, -0.9232, -0.3824, 0.03776, -0.9232, -0.3824, 0.03776, -0.9232, 0.9232, 0.03776, -0.3824, 0.9232, 0.03776, -0.3824, 0.9232, 0.03776, -0.3824, 0.9232, 0.03776, -0.3824, 0.3824, 0.03776, 0.9232, 0.3824, 0.03776, 0.9232, 0.3824, 0.03776, 0.9232, 0.3824, 0.03776, 0.9232, -0.3824, 0.03776, 0.9232, -0.3824, 0.03776, 0.9232, -0.3824, 0.03776, 0.9232, -0.3824, 0.03776, 0.9232, -0.9232, 0.03776, -0.3824, -0.9232, 0.03776, -0.3824, -0.9232, 0.03776, -0.3824, -0.9232, 0.03776, -0.3824])] * 3)])

# ---- objects
ob_wineglass1_c1 = bpy.data.objects.new('Wineglass1_C1', me_mesh_574)

# ---- transforms, parenting, visibility, modifiers, constraints
ob_wineglass1_c1.location = (0.0, 0.0, 0.0)
ob_wineglass1_c1.rotation_euler = (1.571, -0.0, 0.0)
ob_wineglass1_c1.scale = (0.01, 0.01, 0.01)
ob_wineglass1_c1.color = (0.8, 0.8, 0.8, 1.0)

# ---- collection membership
scene.collection.objects.link(ob_wineglass1_c1)

# ---- scene / render settings (as saved in the file)
scene.frame_start = 1; scene.frame_end = 250; scene.frame_set(1)
scene.render.engine = 'BLENDER_EEVEE_NEXT'
scene.cycles.sampling_pattern = 'TABULATED_SOBOL'
scene.cycles.use_light_tree = False
scene.view_settings.view_transform = 'Filmic'
bpy.context.view_layer.update()

# ---- added for rendering (the .blend has no active camera and no usable light): camera, sun
cam_auto = bpy.data.cameras.new('AutoCamera')
cam_auto.lens = 50.0
cam_auto.sensor_width = 36.0
cam_auto.clip_end = 1000.0
ob_auto_camera = bpy.data.objects.new('AutoCamera', cam_auto)
scene.collection.objects.link(ob_auto_camera)
ob_auto_camera.location = (0.193548, -0.232258, 0.248367)
ob_auto_camera.rotation_euler = (1.09748, -7.21219e-08, 0.694738)
scene.camera = ob_auto_camera
light_auto_sun = bpy.data.lights.new('AutoSun', 'SUN')
light_auto_sun.energy = 3.0
light_auto_sun.angle = 0.0523599
ob_auto_sun = bpy.data.objects.new('AutoSun', light_auto_sun)
scene.collection.objects.link(ob_auto_sun)
ob_auto_sun.rotation_euler = (0.872665, 0.174533, 0.523599)
bpy.context.view_layer.update()

